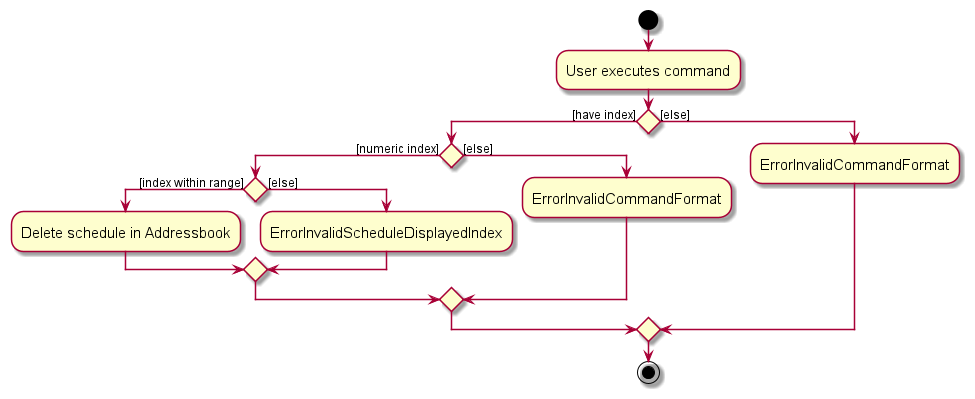

The diagram above was rendered by PlantUML. Its source (embedded in the PNG):
@startuml
skin rose
skinparam ActivityFontSize 15
skinparam ArrowFontSize 12
start
:User executes command;

'Since the beta syntax does not support placing the condition outside the
 'diamond we place it as the true branch instead.

if () then ([have index])
    if() then ([numeric index])
        if () then ([index within range])
            :Delete schedule in Addressbook;
        else ([else])
         :ErrorInvalidScheduleDisplayedIndex;
        endif
    else ([else])
     :ErrorInvalidCommandFormat;
    endif
else ([else])
 :ErrorInvalidCommandFormat;
endif
stop
@enduml